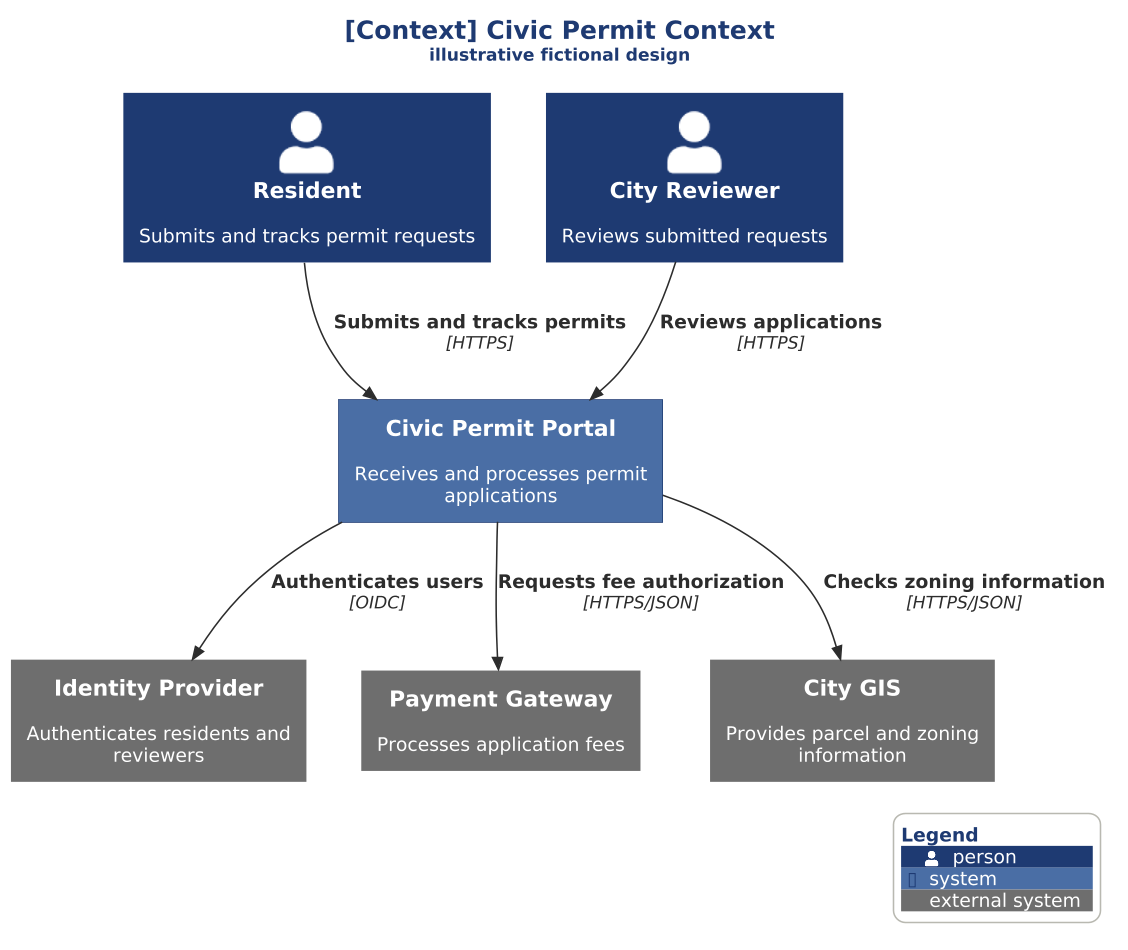

The diagram above was rendered by PlantUML. Its source (embedded in the PNG):
@startuml civic-permit-context

scale 1.5625



' Original fictional Civic Permit Portal teaching system.
' Reference: documentation-suite reference/plantuml-engineering-reference.tex
' House style requires a single C4 leaf include and no local style overrides.
!include ../../../../../tooling/styles/plantuml/c4/context-diagram-style.iuml
C4_TITLE(Civic Permit Context, illustrative fictional design)
Person(resident, "Resident", "Submits and tracks permit requests")
Person(reviewer, "City Reviewer", "Reviews submitted requests")
System(portal, "Civic Permit Portal", "Receives and processes permit applications")
System_Ext(identity, "Identity Provider", "Authenticates residents and reviewers")
System_Ext(payments, "Payment Gateway", "Processes application fees")
System_Ext(gis, "City GIS", "Provides parcel and zoning information")
Rel(resident, portal, "Submits and tracks permits", "HTTPS")
Rel(reviewer, portal, "Reviews applications", "HTTPS")
Rel(portal, identity, "Authenticates users", "OIDC")
Rel(portal, payments, "Requests fee authorization", "HTTPS/JSON")
Rel(portal, gis, "Checks zoning information", "HTTPS/JSON")
SHOW_LEGEND()
@enduml